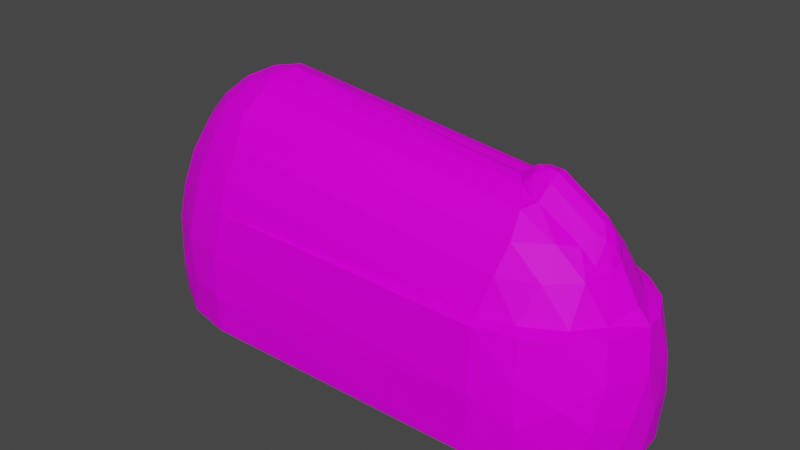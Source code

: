 # Source: MOUSE.blend  (saved by Blender 2.80.75; exported with 4.5.12 LTS)
import bpy
from mathutils import Matrix  # noqa: F401  (used for matrix-valued properties, if any)

bpy.ops.wm.read_factory_settings(use_empty=True)
scene = bpy.context.scene
scene.name = 'Scene'

# ---- collections
col_collection = bpy.data.collections.new('Collection'); scene.collection.children.link(col_collection)

# ---- images (referenced by path relative to the original .blend; pixels are not part of the script)
import os
ASSET_DIR = os.environ.get("B2B_ASSET_DIR", "")  # directory of the original .blend (textures are referenced by path, not embedded)
HERE = os.path.dirname(os.path.abspath(__file__))  # packed textures are extracted next to this script under _unpacked/

def load_image(name, relpath, width, height, colorspace="sRGB"):
    """Load a texture the original file referenced (path relative to the .blend, or extracted next to this script)."""
    p = next((c for c in (os.path.join(HERE, relpath), os.path.join(ASSET_DIR, relpath)) if relpath and os.path.exists(c)), "")
    if p:
        img = bpy.data.images.load(p, check_existing=True)
        img.name = name
    else:  # same state as the original file: an image datablock whose file is absent (Cycles renders it pink)
        img = bpy.data.images.new(name, width, height)
        img.source = "FILE"
        img.filepath = "//" + (relpath or name)
    img.colorspace_settings.name = colorspace
    return img
img_mouse_jpg = load_image('MOUSE.jpg', 'MOUSE.jpg', 1024, 1024, 'sRGB')

# ---- materials (node trees are filled in below, after node groups)
mat_material_001 = bpy.data.materials.new('Material.001')
mat_material_001.use_transparent_shadow = False

# ---- material node trees
mat_material_001.use_nodes = True; mat_material_001.node_tree.nodes.clear()
_N = mat_material_001.node_tree.nodes; _L = mat_material_001.node_tree.links
n0 = _N.new('ShaderNodeOutputMaterial'); n0.name = 'Material Output'; n0.location = (300, 300)
n1 = _N.new('ShaderNodeBsdfPrincipled'); n1.name = 'Principled BSDF'; n1.location = (10, 300)
n1.distribution = 'GGX'
n1.subsurface_method = 'BURLEY'
n1.inputs[3].default_value = 1.45
n1.inputs[13].default_value = 0.09167
n1.inputs[27].default_value = (0.0, 0.0, 0.0, 1.0)
n1.inputs[28].default_value = 1.0
n2 = _N.new('ShaderNodeTexImage'); n2.name = 'Image Texture'; n2.location = (-280, 280)
n2.image = img_mouse_jpg
_L.new(n1.outputs[0], n0.inputs[0])
_L.new(n2.outputs[0], n1.inputs[0])
n0.is_active_output = True

# ---- world
world_world = bpy.data.worlds.new('World'); scene.world = world_world
world_world.use_nodes = True; world_world.node_tree.nodes.clear()
_N = world_world.node_tree.nodes; _L = world_world.node_tree.links
n0 = _N.new('ShaderNodeOutputWorld'); n0.name = 'World Output'; n0.location = (300, 300)
n1 = _N.new('ShaderNodeBackground'); n1.name = 'Background'; n1.location = (10, 300)
n1.inputs[0].default_value = (0.05088, 0.05088, 0.05088, 1.0)
_L.new(n1.outputs[0], n0.inputs[0])
n0.is_active_output = True
world_world.color = (0.05088, 0.05088, 0.05088)
world_world.use_sun_shadow = False
world_world.sun_shadow_jitter_overblur = 0.0

# ---- meshes
me_sphere = bpy.data.meshes.new('Sphere')
me_sphere.from_pydata([(0.6983, 0.01037, 0.5975), (0.6857, -0.09314, 0.5796), (0.6217, -0.1896, 0.6031), (0.5319, -0.2105, 0.6709), (0.2103, -0.2187, 0.7981), (0.1113, -0.1629, 0.8314), (0.0485, -0.05493, 0.8467), (0.0729, 0.1165, 0.8383), (0.1299, 0.179, 0.8239), (-1.808, 0.1775, 0.9829), (-1.824, 0.3663, 0.9292), (-1.828, 0.5417, 0.8389), (-1.797, 0.7005, 0.7131), (-1.84, 0.9042, 0.4189), (-1.857, 0.9728, 0.199), (-1.844, 0.9946, 7.837e-05), (-1.869, 0.9716, -0.1951), (0.1379, 0.6935, 0.5562), (0.1622, 0.8155, 0.4047), (0.1802, 0.9061, 0.3827), (0.1941, 0.9789, 0.09906), (0.1913, 0.9619, -0.1951), (0.1676, 0.5373, 0.6773), (0.3753, 0.9061, 0.1951), (0.4743, 0.8873, 2.23e-07), (0.3365, 0.6232, 0.5584), (0.3826, 0.7419, 0.405), (0.4501, 0.8113, 0.383), (0.4636, 0.8674, -0.1951), (0.1978, 0.3395, 0.7724), (0.6533, 0.6533, 0.3827), (0.6237, 0.76, 0.1967), (0.7823, 0.6287, -0.008211), (0.6935, 0.6935, -0.1951), (0.3989, 0.3836, 0.6873), (0.5414, 0.4517, 0.5608), (0.6474, 0.5302, 0.4045), (0.8155, 0.5449, 0.1951), (0.6533, 0.2706, 0.5562), (0.8163, 0.4377, 0.3832), (0.8604, 0.4795, -0.1951), (0.7747, 0.2942, 0.4047), (0.9061, 0.1802, 0.3827), (0.9472, 0.2693, 0.1967), (0.9574, 0.3012, 0.008211), (0.9619, 0.1913, -0.1951), (0.8315, -3.341e-07, 0.4416), (1.0, -3.788e-07, 7.55e-08), (0.9264, -0.03036, 0.3856), (0.9781, -0.1137, 0.1967), (0.9788, -0.0964, -0.1951), (0.7709, -0.3076, 0.4058), (0.9634, -0.2815, 0.00821), (0.9061, -0.3753, -0.1951), (0.6238, -0.329, 0.5635), (0.8258, -0.423, 0.3827), (0.8602, -0.4793, 0.1967), (0.8315, -0.5556, 7.55e-08), (0.4317, -0.3461, 0.6847), (0.636, -0.5409, 0.4059), (0.6533, -0.6533, 0.3827), (0.6998, -0.7112, 0.1087), (0.7504, -0.6382, -0.1951), (0.447, -0.5494, 0.5596), (0.4489, -0.8764, 0.1967), (0.199, -0.6806, 0.559), (0.3913, -0.7357, 0.4064), (0.4517, -0.8105, 0.3827), (0.4804, -0.8832, -0.008325), (0.4636, -0.8674, -0.1951), (0.1902, -0.3396, 0.7747), (0.2235, -0.5185, 0.6807), (0.1622, -0.8155, 0.4058), (0.1802, -0.9061, 0.3827), (0.1941, -0.9789, 0.09906), (0.1913, -0.9619, -0.1951), (-1.819, -0.8235, 0.5638), (-1.808, -0.1775, 0.9829), (-1.785, -0.7006, 0.713), (-1.828, -0.9041, 0.4203), (-1.861, -0.9719, 0.2022), (-1.852, -0.9942, -0.004125), (-1.858, -0.9723, -0.1951), (-1.776, -0.3772, 0.9267), (-1.829, -0.5417, 0.8389), (-2.122, -0.7326, 0.5536), (-2.102, -0.9239, 7.55e-08), (-1.963, -0.2973, 0.9241), (-2.052, -0.6298, 0.7061), (-2.142, -0.8249, 0.3852), (-2.199, -0.8602, 0.1967), (-2.185, -0.8703, -0.1951), (-1.72, -5.562e-07, 1.0), (-2.079, -0.4271, 0.831), (-2.426, -0.6005, 0.3852), (-2.348, -0.7823, 0.00821), (-2.261, -0.4517, 0.7117), (-2.366, -0.5215, 0.5629), (-2.492, -0.6112, 0.1967), (-2.551, -0.5556, 7.55e-08), (-2.48, -0.6239, -0.1951), (-2.212, -0.2567, 0.8337), (-2.602, -0.2846, 0.3852), (-2.08, -0.141, 0.9239), (-2.272, -0.0503, 0.8336), (-2.4, -0.2103, 0.7061), (-2.522, -0.2332, 0.5536), (-2.667, -0.2693, 0.1967), (-2.677, -0.3012, 0.00821), (-2.664, -0.2865, -0.1951), (-2.427, -1.851e-07, 0.7071), (-2.696, 0.1059, 0.2046), (-2.72, -1.404e-07, 7.55e-08), (-2.393, 0.2101, 0.7117), (-2.549, 0.08422, 0.5587), (-2.643, 0.07466, 0.3852), (-2.7, 0.1951, 7.55e-08), (-2.698, 0.0964, -0.1951), (-1.919, -4.52e-07, 0.9813), (-2.256, 0.1552, 0.831), (-2.488, 0.3182, 0.5556), (-2.597, 0.4889, 3.34e-07), (-2.626, 0.3753, -0.1951), (-2.268, 0.4547, 0.7061), (-2.544, 0.4225, 0.3852), (-2.589, 0.4635, 0.1971), (-2.076, 0.1443, 0.9285), (-2.359, 0.5379, 0.5536), (-2.373, 0.6533, 0.3827), (-2.348, 0.7823, 0.008211), (-2.492, 0.6114, -0.1951), (-2.124, 0.385, 0.8341), (-2.105, 0.7362, 0.5629), (-2.345, 0.7608, 0.1971), (-2.053, 0.6239, 0.7087), (-2.171, 0.8096, 0.3852), (-2.095, 0.9281, 0.09131), (-2.199, 0.8604, -0.1951), (-1.805, 0.8237, 0.564), (0.06184, 0.01283, 0.8367), (0.2426, 0.2223, 0.7926), (0.2493, -0.2163, 0.7977), (0.5318, 0.2114, 0.6698), (0.644, 0.1638, 0.588)], [], [(9, 92, 8), (22, 25, 17), (29, 34, 22), (23, 27, 31), (24, 31, 32), (29, 8, 140), (34, 35, 25), (32, 40, 33), (36, 39, 30), (37, 39, 43), (142, 34, 140), (38, 142, 143), (41, 42, 39), (44, 45, 40), (0, 46, 41), (49, 52, 47), (52, 53, 50), (2, 3, 54), (51, 55, 48), (51, 54, 59), (56, 57, 52), (56, 61, 57), (141, 4, 70), (58, 63, 54), (59, 60, 55), (59, 63, 66), (4, 5, 70), (70, 71, 58), (71, 65, 63), (65, 72, 66), (64, 74, 68), (5, 92, 77), (84, 88, 78), (90, 95, 86), (77, 87, 83), (93, 96, 88), (91, 95, 100), (98, 99, 95), (87, 77, 103), (101, 105, 96), (77, 92, 118), (101, 103, 104), (104, 110, 105), (118, 126, 103), (111, 116, 112), (104, 126, 119), (113, 120, 114), (118, 92, 9), (121, 130, 122), (126, 131, 119), (127, 128, 124), (129, 137, 130), (9, 10, 126), (123, 131, 134), (133, 135, 136), (10, 11, 131), (11, 12, 134), (136, 14, 15), (6, 139, 92), (18, 19, 13, 138), (19, 20, 14, 13), (21, 16, 15, 20), (15, 14, 20), (8, 29, 10, 9), (29, 22, 11, 10), (22, 17, 12, 11), (17, 18, 138, 12), (26, 18, 17, 25), (27, 19, 18, 26), (23, 20, 19, 27), (24, 28, 21, 20), (20, 23, 24), (36, 26, 25, 35), (22, 34, 25), (23, 31, 24), (30, 27, 26, 36), (33, 28, 24, 32), (27, 30, 31), (8, 92, 7), (37, 31, 30, 39), (29, 140, 34), (44, 32, 37, 43), (32, 31, 37), (36, 41, 39), (38, 35, 34, 142), (32, 44, 40), (38, 41, 36, 35), (48, 49, 43, 42), (0, 38, 143), (38, 0, 41), (43, 39, 42), (47, 44, 43, 49), (47, 50, 45, 44), (48, 42, 41, 46), (1, 51, 46, 0), (55, 56, 49, 48), (48, 46, 51), (47, 52, 50), (57, 62, 53, 52), (49, 56, 52), (54, 1, 2), (1, 54, 51), (3, 58, 54), (51, 59, 55), (60, 61, 56, 55), (3, 141, 58), (57, 61, 62), (141, 70, 58), (54, 63, 59), (67, 60, 59, 66), (63, 58, 71), (67, 64, 61, 60), (68, 69, 62, 61), (61, 64, 68), (73, 67, 66, 72), (63, 65, 66), (73, 74, 64, 67), (75, 69, 68, 74), (81, 82, 75, 74), (83, 70, 5, 77), (84, 71, 70, 83), (78, 65, 71, 84), (76, 72, 65, 78), (79, 73, 72, 76), (80, 74, 73, 79), (88, 85, 76, 78), (74, 80, 81), (89, 79, 76, 85), (89, 90, 80, 79), (86, 81, 80, 90), (91, 82, 81, 86), (87, 93, 84, 83), (86, 95, 91), (97, 85, 88, 96), (84, 93, 88), (94, 89, 85, 97), (94, 98, 90, 89), (101, 93, 87, 103), (90, 98, 95), (100, 95, 99), (105, 106, 97, 96), (93, 101, 96), (102, 94, 97, 106), (102, 107, 98, 94), (108, 99, 98, 107), (109, 100, 99, 108), (114, 106, 105, 110), (77, 118, 103), (101, 104, 105), (115, 102, 106, 114), (115, 111, 107, 102), (112, 108, 107, 111), (112, 117, 109, 108), (119, 113, 110, 104), (103, 126, 104), (112, 116, 117), (124, 115, 114, 120), (110, 113, 114), (124, 125, 111, 115), (125, 121, 116, 111), (122, 117, 116, 121), (131, 123, 113, 119), (126, 118, 9), (123, 127, 120, 113), (128, 133, 125, 124), (120, 127, 124), (133, 129, 121, 125), (132, 127, 123, 134), (121, 129, 130), (131, 126, 10), (135, 128, 127, 132), (12, 138, 132, 134), (133, 128, 135), (129, 133, 136), (137, 129, 136), (134, 131, 11), (13, 135, 132, 138), (13, 14, 136, 135), (16, 137, 136, 15), (82, 91, 100, 109, 117, 122, 130, 137, 16, 21, 28, 33, 40, 45, 50, 53, 62, 69, 75), (5, 6, 92), (139, 7, 92)])
_uv = me_sphere.uv_layers.new(name='UVMap')
_uv.uv.foreach_set('vector', [0.6439, 0.1932, 0.6809, 0.2463, 0.6395, 0.2966, 0.5694, 0.2654, 0.5321, 0.2836, 0.5322, 0.2553, 0.6065, 0.2869, 0.5693, 0.313, 0.5694, 0.2654, 0.4206, 0.2736, 0.4578, 0.2845, 0.4206, 0.3015, 0.3834, 0.2829, 0.4206, 0.3015, 0.3833, 0.321, 0.6065, 0.2869, 0.6395, 0.2966, 0.6176, 0.3157, 0.5693, 0.313, 0.5321, 0.3196, 0.5321, 0.2836, 0.3833, 0.321, 0.3461, 0.3369, 0.3462, 0.3107, 0.4949, 0.3204, 0.4577, 0.3387, 0.4577, 0.3109, 0.4205, 0.3294, 0.4577, 0.3387, 0.4204, 0.359, 0.5668, 0.3497, 0.5693, 0.313, 0.6176, 0.3157, 0.532, 0.3482, 0.5668, 0.3497, 0.5428, 0.3623, 0.4948, 0.351, 0.4576, 0.3667, 0.4577, 0.3387, 0.3833, 0.3562, 0.346, 0.3664, 0.3461, 0.3369, 0.5354, 0.3829, 0.4947, 0.3853, 0.4948, 0.351, 0.4203, 0.3961, 0.3831, 0.412, 0.3832, 0.3851, 0.3831, 0.412, 0.3459, 0.4222, 0.346, 0.3943, 0.5428, 0.4085, 0.5668, 0.4213, 0.5318, 0.4314, 0.4946, 0.4213, 0.4574, 0.4301, 0.4575, 0.3883, 0.4946, 0.4213, 0.5318, 0.4314, 0.4946, 0.4521, 0.4203, 0.4333, 0.3831, 0.4409, 0.3831, 0.412, 0.4203, 0.4333, 0.4036, 0.4595, 0.3831, 0.4409, 0.6064, 0.4395, 0.6218, 0.4616, 0.606, 0.4859, 0.5689, 0.4495, 0.5317, 0.4695, 0.5318, 0.4314, 0.4946, 0.4521, 0.4574, 0.4596, 0.4574, 0.4301, 0.4946, 0.4521, 0.5317, 0.4695, 0.4945, 0.4878, 0.6218, 0.4616, 0.6409, 0.4673, 0.606, 0.4859, 0.606, 0.4859, 0.5688, 0.4958, 0.5689, 0.4495, 0.5688, 0.4958, 0.5316, 0.5072, 0.5317, 0.4695, 0.5316, 0.5072, 0.4944, 0.5155, 0.4945, 0.4878, 0.4201, 0.4891, 0.4016, 0.5153, 0.383, 0.4867, 0.6409, 0.4673, 0.6803, 0.5252, 0.643, 0.5783, 0.5687, 0.553, 0.5315, 0.5801, 0.5316, 0.543, 0.4199, 0.5821, 0.3827, 0.5979, 0.3828, 0.571, 0.643, 0.5783, 0.6058, 0.5994, 0.6059, 0.5483, 0.5686, 0.6005, 0.5314, 0.617, 0.5315, 0.5801, 0.3456, 0.5802, 0.3827, 0.5979, 0.3455, 0.6174, 0.4198, 0.6192, 0.3827, 0.6268, 0.3827, 0.5979, 0.6058, 0.5994, 0.643, 0.5783, 0.6057, 0.6477, 0.5685, 0.6374, 0.5313, 0.6545, 0.5314, 0.617, 0.643, 0.5783, 0.6801, 0.6367, 0.6428, 0.6646, 0.5503, 0.1773, 0.5201, 0.2012, 0.5206, 0.1554, 0.522, 0.1591, 0.523, 0.1209, 0.5505, 0.1281, 0.6428, 0.6646, 0.6056, 0.683, 0.6057, 0.6477, 0.421, 0.09796, 0.3838, 0.1062, 0.3838, 0.08765, 0.5186, 0.1581, 0.4795, 0.1925, 0.4921, 0.1561, 0.49, 0.1174, 0.4871, 0.07942, 0.5144, 0.08347, 0.5274, 0.2102, 0.5645, 0.2459, 0.5272, 0.3043, 0.3837, 0.1358, 0.3465, 0.151, 0.3466, 0.1248, 0.4773, 0.1963, 0.4454, 0.156, 0.4905, 0.1602, 0.5235, 0.2767, 0.4863, 0.2848, 0.4863, 0.2552, 0.3837, 0.1723, 0.3464, 0.1881, 0.3465, 0.151, 0.6439, 0.1932, 0.6067, 0.2106, 0.6069, 0.1246, 0.4488, 0.12, 0.457, 0.1568, 0.4149, 0.134, 0.4208, 0.1713, 0.458, 0.1884, 0.4008, 0.1992, 0.6067, 0.2106, 0.5695, 0.218, 0.5696, 0.1601, 0.5695, 0.218, 0.5323, 0.2263, 0.5323, 0.1902, 0.4008, 0.1992, 0.4207, 0.2231, 0.3835, 0.2246, 0.6462, 0.4076, 0.6455, 0.3862, 0.6806, 0.3951, 0.495, 0.2552, 0.4578, 0.2551, 0.4579, 0.224, 0.4951, 0.2268, 0.4578, 0.2551, 0.4022, 0.255, 0.4207, 0.2231, 0.4579, 0.224, 0.3463, 0.2549, 0.3464, 0.2219, 0.3835, 0.2246, 0.4022, 0.255, 0.3835, 0.2246, 0.4207, 0.2231, 0.4022, 0.255, 0.6395, 0.2966, 0.6065, 0.2869, 0.6067, 0.2106, 0.6439, 0.1932, 0.6065, 0.2869, 0.5694, 0.2654, 0.5695, 0.218, 0.6067, 0.2106, 0.5694, 0.2654, 0.5322, 0.2553, 0.5323, 0.2263, 0.5695, 0.218, 0.5322, 0.2553, 0.495, 0.2552, 0.4951, 0.2268, 0.5323, 0.2263, 0.495, 0.2817, 0.495, 0.2552, 0.5322, 0.2553, 0.5321, 0.2836, 0.4578, 0.2845, 0.4578, 0.2551, 0.495, 0.2552, 0.495, 0.2817, 0.4206, 0.2736, 0.4022, 0.255, 0.4578, 0.2551, 0.4578, 0.2845, 0.3834, 0.2829, 0.3462, 0.2828, 0.3463, 0.2549, 0.4022, 0.255, 0.4022, 0.255, 0.4206, 0.2736, 0.3834, 0.2829, 0.4949, 0.3204, 0.495, 0.2817, 0.5321, 0.2836, 0.5321, 0.3196, 0.5694, 0.2654, 0.5693, 0.313, 0.5321, 0.2836, 0.4206, 0.2736, 0.4206, 0.3015, 0.3834, 0.2829, 0.4577, 0.3109, 0.4578, 0.2845, 0.495, 0.2817, 0.4949, 0.3204, 0.3462, 0.3107, 0.3462, 0.2828, 0.3834, 0.2829, 0.3833, 0.321, 0.4578, 0.2845, 0.4577, 0.3109, 0.4206, 0.3015, 0.6395, 0.2966, 0.6808, 0.3021, 0.6452, 0.3255, 0.4205, 0.3294, 0.4206, 0.3015, 0.4577, 0.3109, 0.4577, 0.3387, 0.6065, 0.2869, 0.6176, 0.3157, 0.5693, 0.313, 0.3833, 0.3562, 0.3833, 0.321, 0.4205, 0.3294, 0.4204, 0.359, 0.3833, 0.321, 0.4206, 0.3015, 0.4205, 0.3294, 0.4949, 0.3204, 0.4948, 0.351, 0.4577, 0.3387, 0.532, 0.3482, 0.5321, 0.3196, 0.5693, 0.313, 0.5668, 0.3497, 0.3833, 0.321, 0.3833, 0.3562, 0.3461, 0.3369, 0.532, 0.3482, 0.4948, 0.351, 0.4949, 0.3204, 0.5321, 0.3196, 0.4575, 0.3883, 0.4203, 0.3961, 0.4204, 0.359, 0.4576, 0.3667, 0.5354, 0.3829, 0.532, 0.3482, 0.5428, 0.3623, 0.532, 0.3482, 0.5354, 0.3829, 0.4948, 0.351, 0.4204, 0.359, 0.4577, 0.3387, 0.4576, 0.3667, 0.3832, 0.3851, 0.3833, 0.3562, 0.4204, 0.359, 0.4203, 0.3961, 0.3832, 0.3851, 0.346, 0.3943, 0.346, 0.3664, 0.3833, 0.3562, 0.4575, 0.3883, 0.4576, 0.3667, 0.4948, 0.351, 0.4947, 0.3853, 0.5348, 0.3953, 0.4946, 0.4213, 0.4947, 0.3853, 0.5354, 0.3829, 0.4574, 0.4301, 0.4203, 0.4333, 0.4203, 0.3961, 0.4575, 0.3883, 0.4575, 0.3883, 0.4947, 0.3853, 0.4946, 0.4213, 0.3832, 0.3851, 0.3831, 0.412, 0.346, 0.3943, 0.3831, 0.4409, 0.3459, 0.4518, 0.3459, 0.4222, 0.3831, 0.412, 0.4203, 0.3961, 0.4203, 0.4333, 0.3831, 0.412, 0.5318, 0.4314, 0.5348, 0.3953, 0.5428, 0.4085, 0.5348, 0.3953, 0.5318, 0.4314, 0.4946, 0.4213, 0.5668, 0.4213, 0.5689, 0.4495, 0.5318, 0.4314, 0.4946, 0.4213, 0.4946, 0.4521, 0.4574, 0.4301, 0.4574, 0.4596, 0.4036, 0.4595, 0.4203, 0.4333, 0.4574, 0.4301, 0.5668, 0.4213, 0.6064, 0.4395, 0.5689, 0.4495, 0.3831, 0.4409, 0.4036, 0.4595, 0.3459, 0.4518, 0.6064, 0.4395, 0.606, 0.4859, 0.5689, 0.4495, 0.5318, 0.4314, 0.5317, 0.4695, 0.4946, 0.4521, 0.4573, 0.4858, 0.4574, 0.4596, 0.4946, 0.4521, 0.4945, 0.4878, 0.5317, 0.4695, 0.5689, 0.4495, 0.5688, 0.4958, 0.4573, 0.4858, 0.4201, 0.4891, 0.4036, 0.4595, 0.4574, 0.4596, 0.383, 0.4867, 0.3458, 0.4873, 0.3459, 0.4518, 0.4036, 0.4595, 0.4036, 0.4595, 0.4201, 0.4891, 0.383, 0.4867, 0.4573, 0.5154, 0.4573, 0.4858, 0.4945, 0.4878, 0.4944, 0.5155, 0.5317, 0.4695, 0.5316, 0.5072, 0.4945, 0.4878, 0.4573, 0.5154, 0.4016, 0.5153, 0.4201, 0.4891, 0.4573, 0.4858, 0.3457, 0.5152, 0.3458, 0.4873, 0.383, 0.4867, 0.4016, 0.5153, 0.3828, 0.5464, 0.3456, 0.5471, 0.3457, 0.5152, 0.4016, 0.5153, 0.6059, 0.5483, 0.606, 0.4859, 0.6409, 0.4673, 0.643, 0.5783, 0.5687, 0.553, 0.5688, 0.4958, 0.606, 0.4859, 0.6059, 0.5483, 0.5316, 0.543, 0.5316, 0.5072, 0.5688, 0.4958, 0.5687, 0.553, 0.4944, 0.5455, 0.4944, 0.5155, 0.5316, 0.5072, 0.5316, 0.543, 0.4572, 0.5452, 0.4573, 0.5154, 0.4944, 0.5155, 0.4944, 0.5455, 0.42, 0.5476, 0.4016, 0.5153, 0.4573, 0.5154, 0.4572, 0.5452, 0.5315, 0.5801, 0.4943, 0.5817, 0.4944, 0.5455, 0.5316, 0.543, 0.4016, 0.5153, 0.42, 0.5476, 0.3828, 0.5464, 0.4571, 0.5788, 0.4572, 0.5452, 0.4944, 0.5455, 0.4943, 0.5817, 0.4571, 0.5788, 0.4199, 0.5821, 0.42, 0.5476, 0.4572, 0.5452, 0.3828, 0.571, 0.3828, 0.5464, 0.42, 0.5476, 0.4199, 0.5821, 0.3456, 0.5802, 0.3456, 0.5471, 0.3828, 0.5464, 0.3828, 0.571, 0.6058, 0.5994, 0.5686, 0.6005, 0.5687, 0.553, 0.6059, 0.5483, 0.3828, 0.571, 0.3827, 0.5979, 0.3456, 0.5802, 0.4942, 0.6186, 0.4943, 0.5817, 0.5315, 0.5801, 0.5314, 0.617, 0.5687, 0.553, 0.5686, 0.6005, 0.5315, 0.5801, 0.457, 0.616, 0.4571, 0.5788, 0.4943, 0.5817, 0.4942, 0.6186, 0.457, 0.616, 0.4198, 0.6192, 0.4199, 0.5821, 0.4571, 0.5788, 0.5685, 0.6374, 0.5686, 0.6005, 0.6058, 0.5994, 0.6057, 0.6477, 0.4199, 0.5821, 0.4198, 0.6192, 0.3827, 0.5979, 0.3455, 0.6174, 0.3827, 0.5979, 0.3827, 0.6268, 0.5313, 0.6545, 0.4941, 0.656, 0.4942, 0.6186, 0.5314, 0.617, 0.5686, 0.6005, 0.5685, 0.6374, 0.5314, 0.617, 0.457, 0.6532, 0.457, 0.616, 0.4942, 0.6186, 0.4941, 0.656, 0.457, 0.6532, 0.4198, 0.6564, 0.4198, 0.6192, 0.457, 0.616, 0.3826, 0.6537, 0.3827, 0.6268, 0.4198, 0.6192, 0.4198, 0.6564, 0.3454, 0.6546, 0.3455, 0.6174, 0.3827, 0.6268, 0.3826, 0.6537, 0.5174, 0.0892, 0.5441, 0.08912, 0.5459, 0.1263, 0.5175, 0.1264, 0.643, 0.5783, 0.6428, 0.6646, 0.6057, 0.6477, 0.5539, 0.1757, 0.5207, 0.1596, 0.5548, 0.1348, 0.4569, 0.6827, 0.457, 0.6532, 0.4941, 0.656, 0.4941, 0.6828, 0.4569, 0.6827, 0.4197, 0.6826, 0.4198, 0.6564, 0.457, 0.6532, 0.3825, 0.6825, 0.3826, 0.6537, 0.4198, 0.6564, 0.4197, 0.6826, 0.3825, 0.6825, 0.346, 0.3943, 0.3454, 0.6546, 0.3826, 0.6537, 0.4927, 0.1584, 0.4922, 0.1212, 0.5208, 0.1223, 0.5194, 0.1594, 0.519, 0.2033, 0.4905, 0.1823, 0.5195, 0.1575, 0.3838, 0.08765, 0.3838, 0.1062, 0.346, 0.3943, 0.4863, 0.2552, 0.4864, 0.218, 0.5236, 0.2201, 0.5235, 0.2477, 0.5159, 0.1244, 0.488, 0.1179, 0.5151, 0.08605, 0.4863, 0.2552, 0.4491, 0.2567, 0.4492, 0.2205, 0.4864, 0.218, 0.4209, 0.1341, 0.3837, 0.1358, 0.3838, 0.1062, 0.421, 0.09796, 0.3466, 0.1248, 0.346, 0.3943, 0.3838, 0.1062, 0.3837, 0.1358, 0.4451, 0.1544, 0.4527, 0.1175, 0.4896, 0.1187, 0.4904, 0.1559, 0.4902, 0.2357, 0.5274, 0.2102, 0.5272, 0.3043, 0.4534, 0.1154, 0.4564, 0.07833, 0.4853, 0.0812, 0.4901, 0.119, 0.4863, 0.2848, 0.4491, 0.2939, 0.4491, 0.2567, 0.4863, 0.2552, 0.5235, 0.2477, 0.5235, 0.2767, 0.4863, 0.2552, 0.4208, 0.1713, 0.3837, 0.1723, 0.3837, 0.1358, 0.4209, 0.1341, 0.5234, 0.3136, 0.5235, 0.2767, 0.5606, 0.2761, 0.5606, 0.3128, 0.3837, 0.1358, 0.3837, 0.1723, 0.3465, 0.151, 0.5696, 0.1601, 0.6069, 0.1246, 0.6067, 0.2106, 0.4862, 0.311, 0.4863, 0.2848, 0.5235, 0.2767, 0.5234, 0.3136, 0.5323, 0.2263, 0.4951, 0.2268, 0.4952, 0.191, 0.5323, 0.1902, 0.4491, 0.2939, 0.4863, 0.2848, 0.4862, 0.311, 0.3837, 0.1723, 0.4208, 0.1713, 0.4008, 0.1992, 0.3464, 0.1881, 0.3837, 0.1723, 0.4008, 0.1992, 0.5323, 0.1902, 0.5696, 0.1601, 0.5695, 0.218, 0.4579, 0.224, 0.458, 0.1884, 0.4952, 0.191, 0.4951, 0.2268, 0.4579, 0.224, 0.4207, 0.2231, 0.4008, 0.1992, 0.458, 0.1884, 0.3464, 0.2219, 0.3464, 0.1881, 0.4008, 0.1992, 0.3835, 0.2246, 0.3456, 0.5471, 0.3456, 0.5802, 0.3455, 0.6174, 0.3454, 0.6546, 0.346, 0.3943, 0.3466, 0.1248, 0.3465, 0.151, 0.3464, 0.1881, 0.3464, 0.2219, 0.3463, 0.2549, 0.3462, 0.2828, 0.3462, 0.3107, 0.3461, 0.3369, 0.346, 0.3664, 0.346, 0.3943, 0.3459, 0.4222, 0.3459, 0.4518, 0.3458, 0.4873, 0.3457, 0.5152, 0.6409, 0.4673, 0.6462, 0.4076, 0.6805, 0.4322, 0.6461, 0.3735, 0.6452, 0.3255, 0.6807, 0.3579])
me_sphere.materials.append(mat_material_001)
me_sphere.use_remesh_preserve_volume = False
me_sphere.use_remesh_preserve_attributes = False
me_sphere.use_mirror_vertex_groups = False
me_sphere.update()
me_sphere_003 = bpy.data.meshes.new('Sphere.003')
me_sphere_003.from_pydata([(0.577, 0.1648, 0.6922), (0.5676, 0.07859, 0.7488), (0.6458, 0.1097, 0.6591), (0.6306, 0.04128, 0.708), (0.6983, 0.01037, 0.5975), (0.6677, -0.01356, 0.6633), (0.6857, -0.09314, 0.5796), (0.6283, -0.08001, 0.6993), (0.6217, -0.1896, 0.6031), (0.5668, -0.1264, 0.7278), (0.5319, -0.2105, 0.6709), (0.2103, -0.2187, 0.7981), (0.2764, -0.1257, 0.8665), (0.5834, -0.0201, 0.7521), (0.2805, -0.02338, 0.8949), (0.1587, -0.1077, 0.8816), (0.1113, -0.1629, 0.8314), (0.0485, -0.05493, 0.8467), (0.2275, -0.0319, 0.9028), (0.1454, -0.01445, 0.8987), (0.1019, 0.05081, 0.8786), (0.0729, 0.1165, 0.8383), (0.1755, 0.1005, 0.8845), (0.1299, 0.179, 0.8239), (0.2804, 0.06823, 0.8879), (0.2464, 0.1709, 0.8459), (0.06184, 0.01283, 0.8367), (0.2426, 0.2223, 0.7926), (0.2493, -0.2163, 0.7977), (0.5318, 0.2114, 0.6698), (0.644, 0.1638, 0.588)], [], [(0, 1, 2), (3, 5, 2), (3, 13, 7), (4, 5, 6), (7, 8, 6), (7, 13, 9), (9, 10, 8), (28, 12, 15), (12, 14, 18), (12, 18, 15), (18, 19, 15), (15, 17, 16), (14, 24, 18), (14, 13, 24), (21, 22, 23), (24, 25, 22), (25, 27, 23), (24, 13, 1), (19, 20, 26), (29, 0, 30), (2, 1, 3), (1, 13, 3), (2, 5, 4), (3, 7, 5), (6, 5, 7), (8, 7, 9), (12, 28, 10, 9), (15, 16, 11, 28), (19, 26, 17, 15), (22, 19, 18, 24), (0, 25, 24, 1), (19, 22, 20), (21, 20, 22), (23, 22, 25), (25, 0, 29), (14, 12, 9, 13), (30, 0, 2), (4, 30, 2), (21, 26, 20), (25, 29, 27)])
_uv = me_sphere_003.uv_layers.new(name='UVMap')
_uv.uv.foreach_set('vector', [0.4913, 0.672, 0.5035, 0.6724, 0.4916, 0.6812, 0.5007, 0.6857, 0.4945, 0.6937, 0.4916, 0.6812, 0.5007, 0.6857, 0.5088, 0.701, 0.4982, 0.7025, 0.4868, 0.6914, 0.4945, 0.6937, 0.4852, 0.6982, 0.4982, 0.7025, 0.4847, 0.7065, 0.4852, 0.6982, 0.4982, 0.7025, 0.5088, 0.701, 0.4984, 0.7133, 0.4984, 0.7133, 0.4865, 0.7165, 0.4847, 0.7065, 0.4883, 0.7221, 0.4984, 0.7238, 0.4904, 0.7344, 0.4984, 0.7238, 0.5085, 0.7351, 0.5021, 0.7383, 0.4984, 0.7238, 0.5021, 0.7383, 0.4904, 0.7344, 0.5021, 0.7383, 0.4916, 0.7427, 0.4904, 0.7344, 0.4904, 0.7344, 0.4799, 0.7413, 0.481, 0.7322, 0.5061, 0.6455, 0.5018, 0.6557, 0.4996, 0.6419, 0.5061, 0.6455, 0.5128, 0.6513, 0.5018, 0.6557, 0.4775, 0.6486, 0.4906, 0.6508, 0.4794, 0.6546, 0.5018, 0.6557, 0.4901, 0.6605, 0.4906, 0.6508, 0.4901, 0.6605, 0.4821, 0.6621, 0.4794, 0.6546, 0.5018, 0.6557, 0.5131, 0.6642, 0.5035, 0.6724, 0.4902, 0.6412, 0.484, 0.645, 0.483, 0.6407, 0.4852, 0.6685, 0.4913, 0.672, 0.4819, 0.6797, 0.4916, 0.6812, 0.5035, 0.6724, 0.5007, 0.6857, 0.5035, 0.6724, 0.5088, 0.701, 0.5007, 0.6857, 0.4916, 0.6812, 0.4945, 0.6937, 0.4868, 0.6914, 0.5007, 0.6857, 0.4982, 0.7025, 0.4945, 0.6937, 0.4852, 0.6982, 0.4945, 0.6937, 0.4982, 0.7025, 0.4847, 0.7065, 0.4982, 0.7025, 0.4984, 0.7133, 0.4984, 0.7238, 0.4883, 0.7221, 0.4865, 0.7165, 0.4984, 0.7133, 0.4904, 0.7344, 0.481, 0.7322, 0.4827, 0.7239, 0.4883, 0.7221, 0.4916, 0.7427, 0.4828, 0.7434, 0.4799, 0.7413, 0.4904, 0.7344, 0.4906, 0.6508, 0.4902, 0.6412, 0.4996, 0.6419, 0.5018, 0.6557, 0.4913, 0.672, 0.4901, 0.6605, 0.5018, 0.6557, 0.5035, 0.6724, 0.4902, 0.6412, 0.4906, 0.6508, 0.484, 0.645, 0.4775, 0.6486, 0.484, 0.645, 0.4906, 0.6508, 0.4794, 0.6546, 0.4906, 0.6508, 0.4901, 0.6605, 0.4901, 0.6605, 0.4913, 0.672, 0.4852, 0.6685, 0.5085, 0.7351, 0.4984, 0.7238, 0.4984, 0.7133, 0.5088, 0.701, 0.4819, 0.6797, 0.4913, 0.672, 0.4916, 0.6812, 0.4868, 0.6914, 0.4819, 0.6797, 0.4916, 0.6812, 0.4775, 0.6486, 0.4787, 0.6424, 0.484, 0.645, 0.4901, 0.6605, 0.4852, 0.6685, 0.4821, 0.6621])
me_sphere_003.materials.append(mat_material_001)
me_sphere_003.use_remesh_preserve_volume = False
me_sphere_003.use_remesh_preserve_attributes = False
me_sphere_003.use_mirror_vertex_groups = False
me_sphere_003.update()

# ---- objects
ob_sphere = bpy.data.objects.new('Sphere', me_sphere)
ob_sphere_001 = bpy.data.objects.new('Sphere.001', me_sphere_003)

# ---- transforms, parenting, visibility, modifiers, constraints
ob_sphere.location = (0.0, 0.0, 0.0)
ob_sphere.scale = (0.07, 0.05, 0.1)
ob_sphere.lineart.crease_threshold = 0.0
ob_sphere_001.location = (0.0, 0.0, 0.0)
ob_sphere_001.scale = (0.07, 0.05, 0.1)
ob_sphere_001.lineart.crease_threshold = 0.0

# ---- collection membership
col_collection.objects.link(ob_sphere)
col_collection.objects.link(ob_sphere_001)

# ---- scene / render settings (as saved in the file)
scene.frame_start = 1; scene.frame_end = 250; scene.frame_set(1)
scene.render.engine = 'BLENDER_EEVEE_NEXT'
scene.cycles.use_denoising = False
scene.cycles.samples = 128
scene.cycles.sampling_pattern = 'TABULATED_SOBOL'
scene.cycles.use_adaptive_sampling = False
scene.cycles.use_light_tree = False
scene.view_settings.view_transform = 'Filmic'
bpy.context.view_layer.update()

# ---- added for rendering (the .blend has no active camera and no usable light): camera, sun
cam_auto = bpy.data.cameras.new('AutoCamera')
cam_auto.lens = 50.0
cam_auto.sensor_width = 36.0
cam_auto.clip_end = 1000.0
ob_auto_camera = bpy.data.objects.new('AutoCamera', cam_auto)
scene.collection.objects.link(ob_auto_camera)
ob_auto_camera.location = (0.220393, -0.336682, 0.264705)
ob_auto_camera.rotation_euler = (1.09748, -7.21219e-08, 0.694738)
scene.camera = ob_auto_camera
light_auto_sun = bpy.data.lights.new('AutoSun', 'SUN')
light_auto_sun.energy = 3.0
light_auto_sun.angle = 0.0523599
ob_auto_sun = bpy.data.objects.new('AutoSun', light_auto_sun)
scene.collection.objects.link(ob_auto_sun)
ob_auto_sun.rotation_euler = (0.872665, 0.174533, 0.523599)
bpy.context.view_layer.update()
